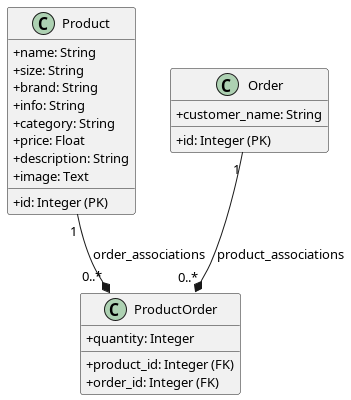

The diagram above was rendered by PlantUML. Its source (embedded in the PNG):
@startuml class-diagram
skinparam classAttributeIconSize 0
skinparam classFontSize 13
skinparam packageFontSize 13
hide empty methods


class Product {
    +id: Integer (PK)
    +name: String
    +size: String
    +brand: String
    +info: String
    +category: String
    +price: Float
    +description: String
    +image: Text
}

class Order {
    +id: Integer (PK)
    +customer_name: String
}

class ProductOrder {
    +product_id: Integer (FK)
    +order_id: Integer (FK)
    +quantity: Integer
}


Product      "1" --* "0..*" ProductOrder : order_associations
Order        "1" --* "0..*" ProductOrder : product_associations
@enduml